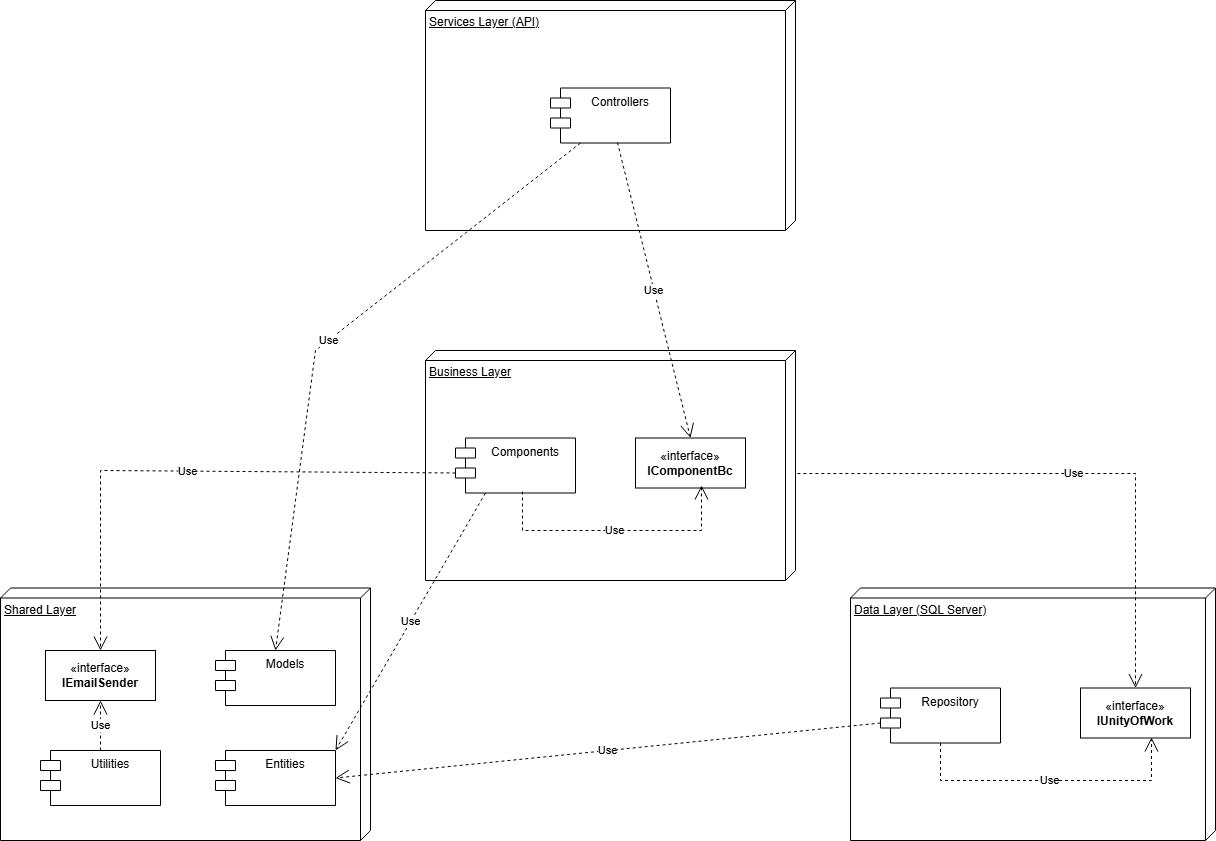

The diagram above was exported from draw.io. Its source (the exported page's mxGraphModel, read from the mxfile embedded in the PNG):
<mxGraphModel dx="1426" dy="1917" grid="1" gridSize="10" guides="1" tooltips="1" connect="1" arrows="1" fold="1" page="1" pageScale="1" pageWidth="850" pageHeight="1100" math="0" shadow="0">
  <root>
    <mxCell id="0" />
    <mxCell id="1" parent="0" />
    <mxCell id="P0jXfw4w24FqTajz7_4A-1" value="Services Layer (API)" style="verticalAlign=top;align=left;spacingTop=8;spacingLeft=2;spacingRight=12;shape=cube;size=10;direction=south;fontStyle=4;html=1;whiteSpace=wrap;" vertex="1" parent="1">
      <mxGeometry x="480" y="-170" width="370" height="230" as="geometry" />
    </mxCell>
    <mxCell id="P0jXfw4w24FqTajz7_4A-2" value="Controllers" style="shape=module;align=left;spacingLeft=20;align=center;verticalAlign=top;whiteSpace=wrap;html=1;" vertex="1" parent="1">
      <mxGeometry x="605" y="-82.5" width="120" height="55" as="geometry" />
    </mxCell>
    <mxCell id="P0jXfw4w24FqTajz7_4A-3" value="Shared Layer" style="verticalAlign=top;align=left;spacingTop=8;spacingLeft=2;spacingRight=12;shape=cube;size=10;direction=south;fontStyle=4;html=1;whiteSpace=wrap;" vertex="1" parent="1">
      <mxGeometry x="55" y="417.5" width="370" height="252.5" as="geometry" />
    </mxCell>
    <mxCell id="P0jXfw4w24FqTajz7_4A-4" value="Utilities" style="shape=module;align=left;spacingLeft=20;align=center;verticalAlign=top;whiteSpace=wrap;html=1;" vertex="1" parent="1">
      <mxGeometry x="95" y="580" width="120" height="55" as="geometry" />
    </mxCell>
    <mxCell id="P0jXfw4w24FqTajz7_4A-5" value="Data Layer (SQL Server)" style="verticalAlign=top;align=left;spacingTop=8;spacingLeft=2;spacingRight=12;shape=cube;size=10;direction=south;fontStyle=4;html=1;whiteSpace=wrap;" vertex="1" parent="1">
      <mxGeometry x="905" y="417.5" width="365" height="252.5" as="geometry" />
    </mxCell>
    <mxCell id="P0jXfw4w24FqTajz7_4A-6" value="Repository" style="shape=module;align=left;spacingLeft=20;align=center;verticalAlign=top;whiteSpace=wrap;html=1;" vertex="1" parent="1">
      <mxGeometry x="935" y="517.5" width="120" height="55" as="geometry" />
    </mxCell>
    <mxCell id="P0jXfw4w24FqTajz7_4A-7" value="Business Layer" style="verticalAlign=top;align=left;spacingTop=8;spacingLeft=2;spacingRight=12;shape=cube;size=10;direction=south;fontStyle=4;html=1;whiteSpace=wrap;" vertex="1" parent="1">
      <mxGeometry x="480" y="180" width="370" height="230" as="geometry" />
    </mxCell>
    <mxCell id="P0jXfw4w24FqTajz7_4A-8" value="Components" style="shape=module;align=left;spacingLeft=20;align=center;verticalAlign=top;whiteSpace=wrap;html=1;" vertex="1" parent="1">
      <mxGeometry x="510" y="267.5" width="120" height="55" as="geometry" />
    </mxCell>
    <mxCell id="P0jXfw4w24FqTajz7_4A-10" value="«interface»&lt;br&gt;&lt;b&gt;IComponentBc&lt;/b&gt;" style="html=1;whiteSpace=wrap;" vertex="1" parent="1">
      <mxGeometry x="690" y="267.5" width="110" height="50" as="geometry" />
    </mxCell>
    <mxCell id="P0jXfw4w24FqTajz7_4A-11" value="Models" style="shape=module;align=left;spacingLeft=20;align=center;verticalAlign=top;whiteSpace=wrap;html=1;" vertex="1" parent="1">
      <mxGeometry x="270" y="480" width="120" height="55" as="geometry" />
    </mxCell>
    <mxCell id="P0jXfw4w24FqTajz7_4A-12" value="«interface»&lt;br&gt;&lt;b&gt;IEmailSender&lt;/b&gt;" style="html=1;whiteSpace=wrap;" vertex="1" parent="1">
      <mxGeometry x="100" y="480" width="110" height="50" as="geometry" />
    </mxCell>
    <mxCell id="P0jXfw4w24FqTajz7_4A-13" value="«interface»&lt;br&gt;&lt;b&gt;IUnityOfWork&lt;/b&gt;" style="html=1;whiteSpace=wrap;" vertex="1" parent="1">
      <mxGeometry x="1135" y="517.5" width="110" height="50" as="geometry" />
    </mxCell>
    <mxCell id="P0jXfw4w24FqTajz7_4A-18" value="Use" style="endArrow=open;endSize=12;dashed=1;html=1;rounded=0;exitX=0.5;exitY=1;exitDx=0;exitDy=0;entryX=0.645;entryY=0.99;entryDx=0;entryDy=0;entryPerimeter=0;" edge="1" parent="1" source="P0jXfw4w24FqTajz7_4A-6" target="P0jXfw4w24FqTajz7_4A-13">
      <mxGeometry width="160" relative="1" as="geometry">
        <mxPoint x="1040" y="600" as="sourcePoint" />
        <mxPoint x="1200" y="600" as="targetPoint" />
        <Array as="points">
          <mxPoint x="995" y="610" />
          <mxPoint x="1100" y="610" />
          <mxPoint x="1206" y="610" />
        </Array>
      </mxGeometry>
    </mxCell>
    <mxCell id="P0jXfw4w24FqTajz7_4A-19" value="Use" style="endArrow=open;endSize=12;dashed=1;html=1;rounded=0;exitX=0.558;exitY=0.973;exitDx=0;exitDy=0;exitPerimeter=0;entryX=0.6;entryY=0.95;entryDx=0;entryDy=0;entryPerimeter=0;" edge="1" parent="1" source="P0jXfw4w24FqTajz7_4A-8" target="P0jXfw4w24FqTajz7_4A-10">
      <mxGeometry width="160" relative="1" as="geometry">
        <mxPoint x="610" y="370" as="sourcePoint" />
        <mxPoint x="770" y="370" as="targetPoint" />
        <Array as="points">
          <mxPoint x="577" y="360" />
          <mxPoint x="660" y="360" />
          <mxPoint x="756" y="360" />
        </Array>
      </mxGeometry>
    </mxCell>
    <mxCell id="P0jXfw4w24FqTajz7_4A-21" value="Use" style="endArrow=open;endSize=12;dashed=1;html=1;rounded=0;exitX=0.5;exitY=0;exitDx=0;exitDy=0;entryX=0.5;entryY=1;entryDx=0;entryDy=0;" edge="1" parent="1" source="P0jXfw4w24FqTajz7_4A-4" target="P0jXfw4w24FqTajz7_4A-12">
      <mxGeometry width="160" relative="1" as="geometry">
        <mxPoint x="130" y="560" as="sourcePoint" />
        <mxPoint x="290" y="560" as="targetPoint" />
      </mxGeometry>
    </mxCell>
    <mxCell id="P0jXfw4w24FqTajz7_4A-22" value="Entities" style="shape=module;align=left;spacingLeft=20;align=center;verticalAlign=top;whiteSpace=wrap;html=1;" vertex="1" parent="1">
      <mxGeometry x="270" y="580" width="120" height="55" as="geometry" />
    </mxCell>
    <mxCell id="P0jXfw4w24FqTajz7_4A-23" value="Use" style="endArrow=open;endSize=12;dashed=1;html=1;rounded=0;exitX=0.558;exitY=0.991;exitDx=0;exitDy=0;exitPerimeter=0;entryX=0.5;entryY=0;entryDx=0;entryDy=0;" edge="1" parent="1" source="P0jXfw4w24FqTajz7_4A-2" target="P0jXfw4w24FqTajz7_4A-10">
      <mxGeometry width="160" relative="1" as="geometry">
        <mxPoint x="740" y="270" as="sourcePoint" />
        <mxPoint x="900" y="270" as="targetPoint" />
        <Array as="points" />
      </mxGeometry>
    </mxCell>
    <mxCell id="P0jXfw4w24FqTajz7_4A-24" value="Use" style="endArrow=open;endSize=12;dashed=1;html=1;rounded=0;exitX=0.535;exitY=-0.005;exitDx=0;exitDy=0;exitPerimeter=0;entryX=0.5;entryY=0;entryDx=0;entryDy=0;" edge="1" parent="1" source="P0jXfw4w24FqTajz7_4A-7" target="P0jXfw4w24FqTajz7_4A-13">
      <mxGeometry width="160" relative="1" as="geometry">
        <mxPoint x="960" y="270" as="sourcePoint" />
        <mxPoint x="1120" y="270" as="targetPoint" />
        <Array as="points">
          <mxPoint x="1190" y="303" />
        </Array>
      </mxGeometry>
    </mxCell>
    <mxCell id="P0jXfw4w24FqTajz7_4A-25" value="Use" style="endArrow=open;endSize=12;dashed=1;html=1;rounded=0;entryX=0.5;entryY=0;entryDx=0;entryDy=0;exitX=0;exitY=0;exitDx=0;exitDy=35;exitPerimeter=0;" edge="1" parent="1" source="P0jXfw4w24FqTajz7_4A-8" target="P0jXfw4w24FqTajz7_4A-12">
      <mxGeometry width="160" relative="1" as="geometry">
        <mxPoint x="260" y="260" as="sourcePoint" />
        <mxPoint x="420" y="260" as="targetPoint" />
        <Array as="points">
          <mxPoint x="155" y="300" />
        </Array>
      </mxGeometry>
    </mxCell>
    <mxCell id="P0jXfw4w24FqTajz7_4A-26" value="Use" style="endArrow=open;endSize=12;dashed=1;html=1;rounded=0;exitX=0;exitY=0;exitDx=0;exitDy=35;exitPerimeter=0;entryX=1;entryY=0.5;entryDx=0;entryDy=0;" edge="1" parent="1" source="P0jXfw4w24FqTajz7_4A-6" target="P0jXfw4w24FqTajz7_4A-22">
      <mxGeometry width="160" relative="1" as="geometry">
        <mxPoint x="630" y="560" as="sourcePoint" />
        <mxPoint x="790" y="560" as="targetPoint" />
      </mxGeometry>
    </mxCell>
    <mxCell id="P0jXfw4w24FqTajz7_4A-27" value="Use" style="endArrow=open;endSize=12;dashed=1;html=1;rounded=0;entryX=1;entryY=0;entryDx=0;entryDy=0;exitX=0.25;exitY=1;exitDx=0;exitDy=0;" edge="1" parent="1" source="P0jXfw4w24FqTajz7_4A-8" target="P0jXfw4w24FqTajz7_4A-22">
      <mxGeometry width="160" relative="1" as="geometry">
        <mxPoint x="500" y="480" as="sourcePoint" />
        <mxPoint x="660" y="460" as="targetPoint" />
      </mxGeometry>
    </mxCell>
    <mxCell id="P0jXfw4w24FqTajz7_4A-28" value="Use" style="endArrow=open;endSize=12;dashed=1;html=1;rounded=0;exitX=0.25;exitY=1;exitDx=0;exitDy=0;entryX=0.5;entryY=0;entryDx=0;entryDy=0;" edge="1" parent="1" source="P0jXfw4w24FqTajz7_4A-2" target="P0jXfw4w24FqTajz7_4A-11">
      <mxGeometry width="160" relative="1" as="geometry">
        <mxPoint x="270" y="120" as="sourcePoint" />
        <mxPoint x="430" y="120" as="targetPoint" />
        <Array as="points">
          <mxPoint x="370" y="180" />
        </Array>
      </mxGeometry>
    </mxCell>
  </root>
</mxGraphModel>